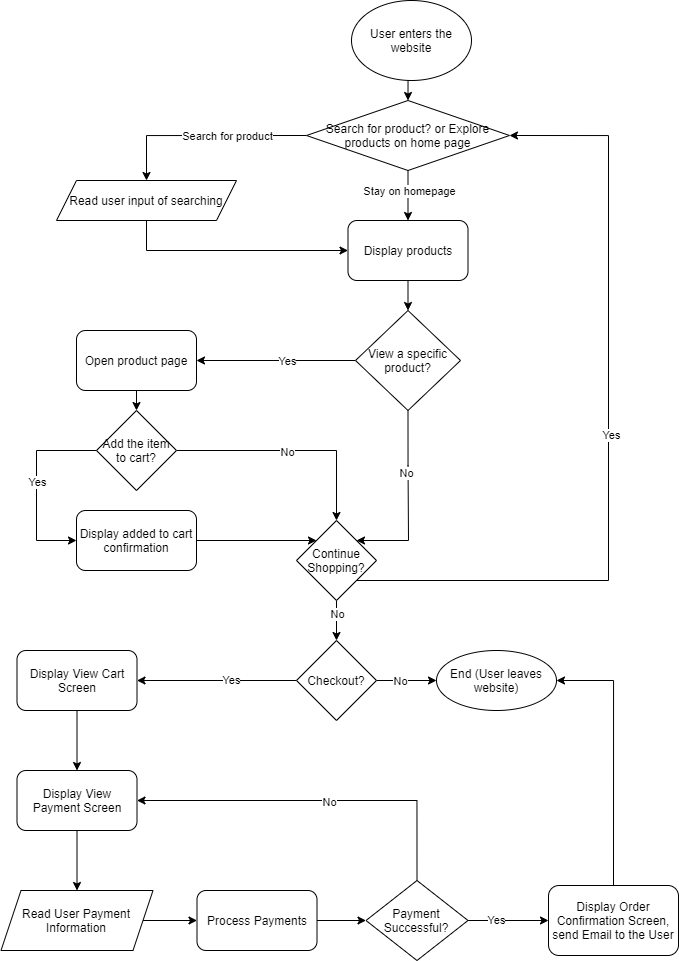

The diagram above was exported from draw.io. Its source (the exported page's mxGraphModel, read from the mxfile embedded in the PNG):
<mxGraphModel dx="1416" dy="974" grid="1" gridSize="10" guides="1" tooltips="1" connect="1" arrows="1" fold="1" page="1" pageScale="1" pageWidth="850" pageHeight="1100" math="0" shadow="0">
  <root>
    <mxCell id="0" />
    <mxCell id="1" parent="0" />
    <mxCell id="4" style="edgeStyle=orthogonalEdgeStyle;rounded=0;orthogonalLoop=1;jettySize=auto;html=1;exitX=0.5;exitY=1;exitDx=0;exitDy=0;entryX=0.5;entryY=0;entryDx=0;entryDy=0;" edge="1" parent="1" source="2" target="5">
      <mxGeometry relative="1" as="geometry">
        <mxPoint x="563" y="160" as="targetPoint" />
      </mxGeometry>
    </mxCell>
    <mxCell id="2" value="User enters the website" style="ellipse;whiteSpace=wrap;html=1;" vertex="1" parent="1">
      <mxGeometry x="503" y="30" width="120" height="80" as="geometry" />
    </mxCell>
    <mxCell id="8" style="edgeStyle=orthogonalEdgeStyle;rounded=0;orthogonalLoop=1;jettySize=auto;html=1;exitX=0;exitY=0.5;exitDx=0;exitDy=0;entryX=0.5;entryY=0;entryDx=0;entryDy=0;" edge="1" parent="1" source="5" target="7">
      <mxGeometry relative="1" as="geometry" />
    </mxCell>
    <mxCell id="9" value="Search for product" style="edgeLabel;html=1;align=center;verticalAlign=middle;resizable=0;points=[];" vertex="1" connectable="0" parent="8">
      <mxGeometry x="-0.4244" y="-3" relative="1" as="geometry">
        <mxPoint x="-21" y="3" as="offset" />
      </mxGeometry>
    </mxCell>
    <mxCell id="13" style="edgeStyle=orthogonalEdgeStyle;rounded=0;orthogonalLoop=1;jettySize=auto;html=1;exitX=0.5;exitY=1;exitDx=0;exitDy=0;entryX=0.5;entryY=0;entryDx=0;entryDy=0;" edge="1" parent="1" source="5" target="11">
      <mxGeometry relative="1" as="geometry" />
    </mxCell>
    <mxCell id="14" value="Stay on homepage" style="edgeLabel;html=1;align=center;verticalAlign=middle;resizable=0;points=[];" vertex="1" connectable="0" parent="13">
      <mxGeometry x="-0.1998" y="1" relative="1" as="geometry">
        <mxPoint as="offset" />
      </mxGeometry>
    </mxCell>
    <mxCell id="5" value="Search for product? or Explore products on home page" style="rhombus;whiteSpace=wrap;html=1;" vertex="1" parent="1">
      <mxGeometry x="458" y="130" width="203" height="70" as="geometry" />
    </mxCell>
    <mxCell id="12" style="edgeStyle=orthogonalEdgeStyle;rounded=0;orthogonalLoop=1;jettySize=auto;html=1;exitX=0.5;exitY=1;exitDx=0;exitDy=0;entryX=0;entryY=0.5;entryDx=0;entryDy=0;" edge="1" parent="1" source="7" target="11">
      <mxGeometry relative="1" as="geometry" />
    </mxCell>
    <mxCell id="7" value="Read user input of searching" style="shape=parallelogram;perimeter=parallelogramPerimeter;whiteSpace=wrap;html=1;fixedSize=1;" vertex="1" parent="1">
      <mxGeometry x="208" y="210" width="180" height="40" as="geometry" />
    </mxCell>
    <mxCell id="17" style="edgeStyle=orthogonalEdgeStyle;rounded=0;orthogonalLoop=1;jettySize=auto;html=1;exitX=0;exitY=0.5;exitDx=0;exitDy=0;entryX=1;entryY=0.5;entryDx=0;entryDy=0;" edge="1" parent="1" source="10" target="16">
      <mxGeometry relative="1" as="geometry" />
    </mxCell>
    <mxCell id="18" value="Yes" style="edgeLabel;html=1;align=center;verticalAlign=middle;resizable=0;points=[];" vertex="1" connectable="0" parent="17">
      <mxGeometry x="-0.1363" relative="1" as="geometry">
        <mxPoint as="offset" />
      </mxGeometry>
    </mxCell>
    <mxCell id="35" style="edgeStyle=orthogonalEdgeStyle;rounded=0;orthogonalLoop=1;jettySize=auto;html=1;exitX=0.5;exitY=1;exitDx=0;exitDy=0;entryX=1;entryY=0;entryDx=0;entryDy=0;" edge="1" parent="1" source="10" target="19">
      <mxGeometry relative="1" as="geometry">
        <Array as="points">
          <mxPoint x="560" y="495" />
          <mxPoint x="560" y="570" />
        </Array>
      </mxGeometry>
    </mxCell>
    <mxCell id="36" value="No" style="edgeLabel;html=1;align=center;verticalAlign=middle;resizable=0;points=[];" vertex="1" connectable="0" parent="35">
      <mxGeometry x="-0.3168" y="-2" relative="1" as="geometry">
        <mxPoint as="offset" />
      </mxGeometry>
    </mxCell>
    <mxCell id="10" value="View a specific product?" style="rhombus;whiteSpace=wrap;html=1;" vertex="1" parent="1">
      <mxGeometry x="507" y="340" width="105" height="100" as="geometry" />
    </mxCell>
    <mxCell id="15" style="edgeStyle=orthogonalEdgeStyle;rounded=0;orthogonalLoop=1;jettySize=auto;html=1;exitX=0.5;exitY=1;exitDx=0;exitDy=0;entryX=0.5;entryY=0;entryDx=0;entryDy=0;" edge="1" parent="1" source="11" target="10">
      <mxGeometry relative="1" as="geometry" />
    </mxCell>
    <mxCell id="11" value="Display products" style="rounded=1;whiteSpace=wrap;html=1;" vertex="1" parent="1">
      <mxGeometry x="499.5" y="250" width="120" height="60" as="geometry" />
    </mxCell>
    <mxCell id="23" style="edgeStyle=orthogonalEdgeStyle;rounded=0;orthogonalLoop=1;jettySize=auto;html=1;exitX=0.5;exitY=1;exitDx=0;exitDy=0;entryX=0.5;entryY=0;entryDx=0;entryDy=0;" edge="1" parent="1" source="16" target="22">
      <mxGeometry relative="1" as="geometry" />
    </mxCell>
    <mxCell id="16" value="Open product page" style="rounded=1;whiteSpace=wrap;html=1;" vertex="1" parent="1">
      <mxGeometry x="228" y="360" width="120" height="60" as="geometry" />
    </mxCell>
    <mxCell id="42" style="edgeStyle=orthogonalEdgeStyle;rounded=0;orthogonalLoop=1;jettySize=auto;html=1;exitX=1;exitY=1;exitDx=0;exitDy=0;entryX=1;entryY=0.5;entryDx=0;entryDy=0;" edge="1" parent="1" source="19" target="5">
      <mxGeometry relative="1" as="geometry">
        <Array as="points">
          <mxPoint x="760" y="610" />
          <mxPoint x="760" y="165" />
        </Array>
      </mxGeometry>
    </mxCell>
    <mxCell id="43" value="Yes" style="edgeLabel;html=1;align=center;verticalAlign=middle;resizable=0;points=[];" vertex="1" connectable="0" parent="42">
      <mxGeometry x="-0.0021" y="-2" relative="1" as="geometry">
        <mxPoint as="offset" />
      </mxGeometry>
    </mxCell>
    <mxCell id="46" style="edgeStyle=orthogonalEdgeStyle;rounded=0;orthogonalLoop=1;jettySize=auto;html=1;exitX=0.5;exitY=1;exitDx=0;exitDy=0;entryX=0.5;entryY=0;entryDx=0;entryDy=0;" edge="1" parent="1" source="19" target="45">
      <mxGeometry relative="1" as="geometry" />
    </mxCell>
    <mxCell id="47" value="No" style="edgeLabel;html=1;align=center;verticalAlign=middle;resizable=0;points=[];" vertex="1" connectable="0" parent="46">
      <mxGeometry x="-0.336" relative="1" as="geometry">
        <mxPoint as="offset" />
      </mxGeometry>
    </mxCell>
    <mxCell id="19" value="Continue Shopping?" style="rhombus;whiteSpace=wrap;html=1;" vertex="1" parent="1">
      <mxGeometry x="448" y="550" width="80" height="80" as="geometry" />
    </mxCell>
    <mxCell id="32" style="edgeStyle=orthogonalEdgeStyle;rounded=0;orthogonalLoop=1;jettySize=auto;html=1;exitX=1;exitY=0.5;exitDx=0;exitDy=0;entryX=0.5;entryY=0;entryDx=0;entryDy=0;" edge="1" parent="1" source="22" target="19">
      <mxGeometry relative="1" as="geometry" />
    </mxCell>
    <mxCell id="33" value="No" style="edgeLabel;html=1;align=center;verticalAlign=middle;resizable=0;points=[];" vertex="1" connectable="0" parent="32">
      <mxGeometry x="-0.0354" y="-1" relative="1" as="geometry">
        <mxPoint as="offset" />
      </mxGeometry>
    </mxCell>
    <mxCell id="40" style="edgeStyle=orthogonalEdgeStyle;rounded=0;orthogonalLoop=1;jettySize=auto;html=1;exitX=0;exitY=0.5;exitDx=0;exitDy=0;entryX=0;entryY=0.5;entryDx=0;entryDy=0;" edge="1" parent="1" source="22" target="24">
      <mxGeometry relative="1" as="geometry">
        <mxPoint x="218" y="580" as="targetPoint" />
        <Array as="points">
          <mxPoint x="188" y="480" />
          <mxPoint x="188" y="570" />
        </Array>
      </mxGeometry>
    </mxCell>
    <mxCell id="41" value="Yes" style="edgeLabel;html=1;align=center;verticalAlign=middle;resizable=0;points=[];" vertex="1" connectable="0" parent="40">
      <mxGeometry x="-0.0304" relative="1" as="geometry">
        <mxPoint as="offset" />
      </mxGeometry>
    </mxCell>
    <mxCell id="22" value="Add the item to cart?" style="rhombus;whiteSpace=wrap;html=1;" vertex="1" parent="1">
      <mxGeometry x="248" y="440" width="80" height="80" as="geometry" />
    </mxCell>
    <mxCell id="38" style="edgeStyle=orthogonalEdgeStyle;rounded=0;orthogonalLoop=1;jettySize=auto;html=1;exitX=1;exitY=0.5;exitDx=0;exitDy=0;entryX=0;entryY=0;entryDx=0;entryDy=0;" edge="1" parent="1" source="24" target="19">
      <mxGeometry relative="1" as="geometry" />
    </mxCell>
    <mxCell id="24" value="Display added to cart confirmation" style="rounded=1;whiteSpace=wrap;html=1;" vertex="1" parent="1">
      <mxGeometry x="228" y="540" width="120" height="60" as="geometry" />
    </mxCell>
    <mxCell id="49" value="" style="edgeStyle=orthogonalEdgeStyle;rounded=0;orthogonalLoop=1;jettySize=auto;html=1;" edge="1" parent="1" source="45" target="48">
      <mxGeometry relative="1" as="geometry" />
    </mxCell>
    <mxCell id="50" value="No" style="edgeLabel;html=1;align=center;verticalAlign=middle;resizable=0;points=[];" vertex="1" connectable="0" parent="49">
      <mxGeometry x="-0.2238" relative="1" as="geometry">
        <mxPoint as="offset" />
      </mxGeometry>
    </mxCell>
    <mxCell id="52" value="" style="edgeStyle=orthogonalEdgeStyle;rounded=0;orthogonalLoop=1;jettySize=auto;html=1;entryX=1;entryY=0.5;entryDx=0;entryDy=0;" edge="1" parent="1" source="45" target="53">
      <mxGeometry relative="1" as="geometry">
        <mxPoint x="388" y="710" as="targetPoint" />
      </mxGeometry>
    </mxCell>
    <mxCell id="54" value="Yes" style="edgeLabel;html=1;align=center;verticalAlign=middle;resizable=0;points=[];" vertex="1" connectable="0" parent="52">
      <mxGeometry x="-0.1714" y="-1" relative="1" as="geometry">
        <mxPoint as="offset" />
      </mxGeometry>
    </mxCell>
    <mxCell id="45" value="Checkout?" style="rhombus;whiteSpace=wrap;html=1;" vertex="1" parent="1">
      <mxGeometry x="448" y="670" width="80" height="80" as="geometry" />
    </mxCell>
    <mxCell id="48" value="End (User leaves website)" style="ellipse;whiteSpace=wrap;html=1;" vertex="1" parent="1">
      <mxGeometry x="588" y="680" width="120" height="60" as="geometry" />
    </mxCell>
    <mxCell id="56" value="" style="edgeStyle=orthogonalEdgeStyle;rounded=0;orthogonalLoop=1;jettySize=auto;html=1;" edge="1" parent="1" source="53" target="55">
      <mxGeometry relative="1" as="geometry" />
    </mxCell>
    <mxCell id="53" value="Display View Cart Screen" style="rounded=1;whiteSpace=wrap;html=1;" vertex="1" parent="1">
      <mxGeometry x="168.5" y="680" width="120" height="60" as="geometry" />
    </mxCell>
    <mxCell id="58" style="edgeStyle=orthogonalEdgeStyle;rounded=0;orthogonalLoop=1;jettySize=auto;html=1;exitX=0.5;exitY=1;exitDx=0;exitDy=0;entryX=0.5;entryY=0;entryDx=0;entryDy=0;" edge="1" parent="1" source="55" target="57">
      <mxGeometry relative="1" as="geometry" />
    </mxCell>
    <mxCell id="55" value="Display View Payment Screen" style="whiteSpace=wrap;html=1;rounded=1;" vertex="1" parent="1">
      <mxGeometry x="168.5" y="800" width="120" height="60" as="geometry" />
    </mxCell>
    <mxCell id="60" style="edgeStyle=orthogonalEdgeStyle;rounded=0;orthogonalLoop=1;jettySize=auto;html=1;exitX=1;exitY=0.5;exitDx=0;exitDy=0;" edge="1" parent="1" source="57" target="59">
      <mxGeometry relative="1" as="geometry" />
    </mxCell>
    <mxCell id="57" value="Read User Payment Information" style="shape=parallelogram;perimeter=parallelogramPerimeter;whiteSpace=wrap;html=1;fixedSize=1;" vertex="1" parent="1">
      <mxGeometry x="152.5" y="920" width="152" height="60" as="geometry" />
    </mxCell>
    <mxCell id="62" style="edgeStyle=orthogonalEdgeStyle;rounded=0;orthogonalLoop=1;jettySize=auto;html=1;exitX=1;exitY=0.5;exitDx=0;exitDy=0;entryX=0;entryY=0.5;entryDx=0;entryDy=0;" edge="1" parent="1" source="59" target="61">
      <mxGeometry relative="1" as="geometry" />
    </mxCell>
    <mxCell id="59" value="Process Payments" style="rounded=1;whiteSpace=wrap;html=1;" vertex="1" parent="1">
      <mxGeometry x="348.5" y="920" width="120" height="60" as="geometry" />
    </mxCell>
    <mxCell id="64" value="" style="edgeStyle=orthogonalEdgeStyle;rounded=0;orthogonalLoop=1;jettySize=auto;html=1;entryX=0;entryY=0.5;entryDx=0;entryDy=0;" edge="1" parent="1" source="61" target="65">
      <mxGeometry relative="1" as="geometry">
        <mxPoint x="770" y="950" as="targetPoint" />
      </mxGeometry>
    </mxCell>
    <mxCell id="66" value="Yes" style="edgeLabel;html=1;align=center;verticalAlign=middle;resizable=0;points=[];" vertex="1" connectable="0" parent="64">
      <mxGeometry x="-0.2852" y="1" relative="1" as="geometry">
        <mxPoint as="offset" />
      </mxGeometry>
    </mxCell>
    <mxCell id="69" style="edgeStyle=orthogonalEdgeStyle;rounded=0;orthogonalLoop=1;jettySize=auto;html=1;exitX=0.5;exitY=0;exitDx=0;exitDy=0;entryX=1;entryY=0.5;entryDx=0;entryDy=0;" edge="1" parent="1" source="61" target="55">
      <mxGeometry relative="1" as="geometry" />
    </mxCell>
    <mxCell id="71" value="No" style="edgeLabel;html=1;align=center;verticalAlign=middle;resizable=0;points=[];" vertex="1" connectable="0" parent="69">
      <mxGeometry x="-0.0685" y="1" relative="1" as="geometry">
        <mxPoint as="offset" />
      </mxGeometry>
    </mxCell>
    <mxCell id="61" value="Payment Successful?" style="rhombus;whiteSpace=wrap;html=1;" vertex="1" parent="1">
      <mxGeometry x="517.5" y="910" width="102" height="80" as="geometry" />
    </mxCell>
    <mxCell id="67" style="edgeStyle=orthogonalEdgeStyle;rounded=0;orthogonalLoop=1;jettySize=auto;html=1;exitX=0.5;exitY=0;exitDx=0;exitDy=0;entryX=1;entryY=0.5;entryDx=0;entryDy=0;" edge="1" parent="1" source="65" target="48">
      <mxGeometry relative="1" as="geometry" />
    </mxCell>
    <mxCell id="65" value="Display Order Confirmation Screen, send Email to the User" style="rounded=1;whiteSpace=wrap;html=1;" vertex="1" parent="1">
      <mxGeometry x="700" y="915" width="130" height="70" as="geometry" />
    </mxCell>
  </root>
</mxGraphModel>